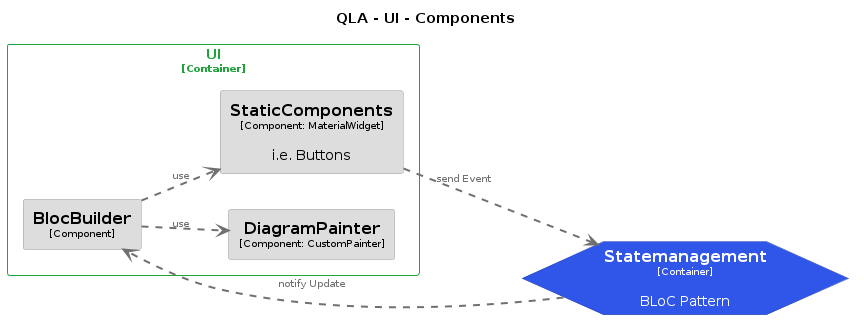

The diagram above was rendered by PlantUML. Its source (embedded in the PNG):
@startuml
set separator none
title QLA - UI - Components

left to right direction

skinparam {
  arrowFontSize 10
  defaultTextAlignment center
  wrapWidth 200
  maxMessageSize 100
}

hide stereotype

skinparam rectangle<<QLA.UI.BlocBuilder>> {
  BackgroundColor #dddddd
  FontColor #000000
  BorderColor #9a9a9a
  shadowing false
}
skinparam rectangle<<QLA.UI.DiagramPainter>> {
  BackgroundColor #dddddd
  FontColor #000000
  BorderColor #9a9a9a
  shadowing false
}
skinparam hexagon<<QLA.Statemanagement>> {
  BackgroundColor #2f56e9
  FontColor #ffffff
  BorderColor #203ca3
  shadowing false
}
skinparam rectangle<<QLA.UI.StaticComponents>> {
  BackgroundColor #dddddd
  FontColor #000000
  BorderColor #9a9a9a
  shadowing false
}
skinparam rectangle<<QLA.UI>> {
  BorderColor #20a33c
  FontColor #20a33c
  shadowing false
}

hexagon "==Statemanagement\n<size:10>[Container]</size>\n\nBLoC Pattern" <<QLA.Statemanagement>> as QLA.Statemanagement

rectangle "UI\n<size:10>[Container]</size>" <<QLA.UI>> {
  rectangle "==DiagramPainter\n<size:10>[Component: CustomPainter]</size>" <<QLA.UI.DiagramPainter>> as QLA.UI.DiagramPainter
  rectangle "==StaticComponents\n<size:10>[Component: MaterialWidget]</size>\n\ni.e. Buttons" <<QLA.UI.StaticComponents>> as QLA.UI.StaticComponents
  rectangle "==BlocBuilder\n<size:10>[Component]</size>" <<QLA.UI.BlocBuilder>> as QLA.UI.BlocBuilder
}

QLA.Statemanagement .[#707070,thickness=2].> QLA.UI.BlocBuilder : "<color:#707070>notify Update"
QLA.UI.StaticComponents .[#707070,thickness=2].> QLA.Statemanagement : "<color:#707070>send Event"
QLA.UI.BlocBuilder .[#707070,thickness=2].> QLA.UI.DiagramPainter : "<color:#707070>use"
QLA.UI.BlocBuilder .[#707070,thickness=2].> QLA.UI.StaticComponents : "<color:#707070>use"
@enduml